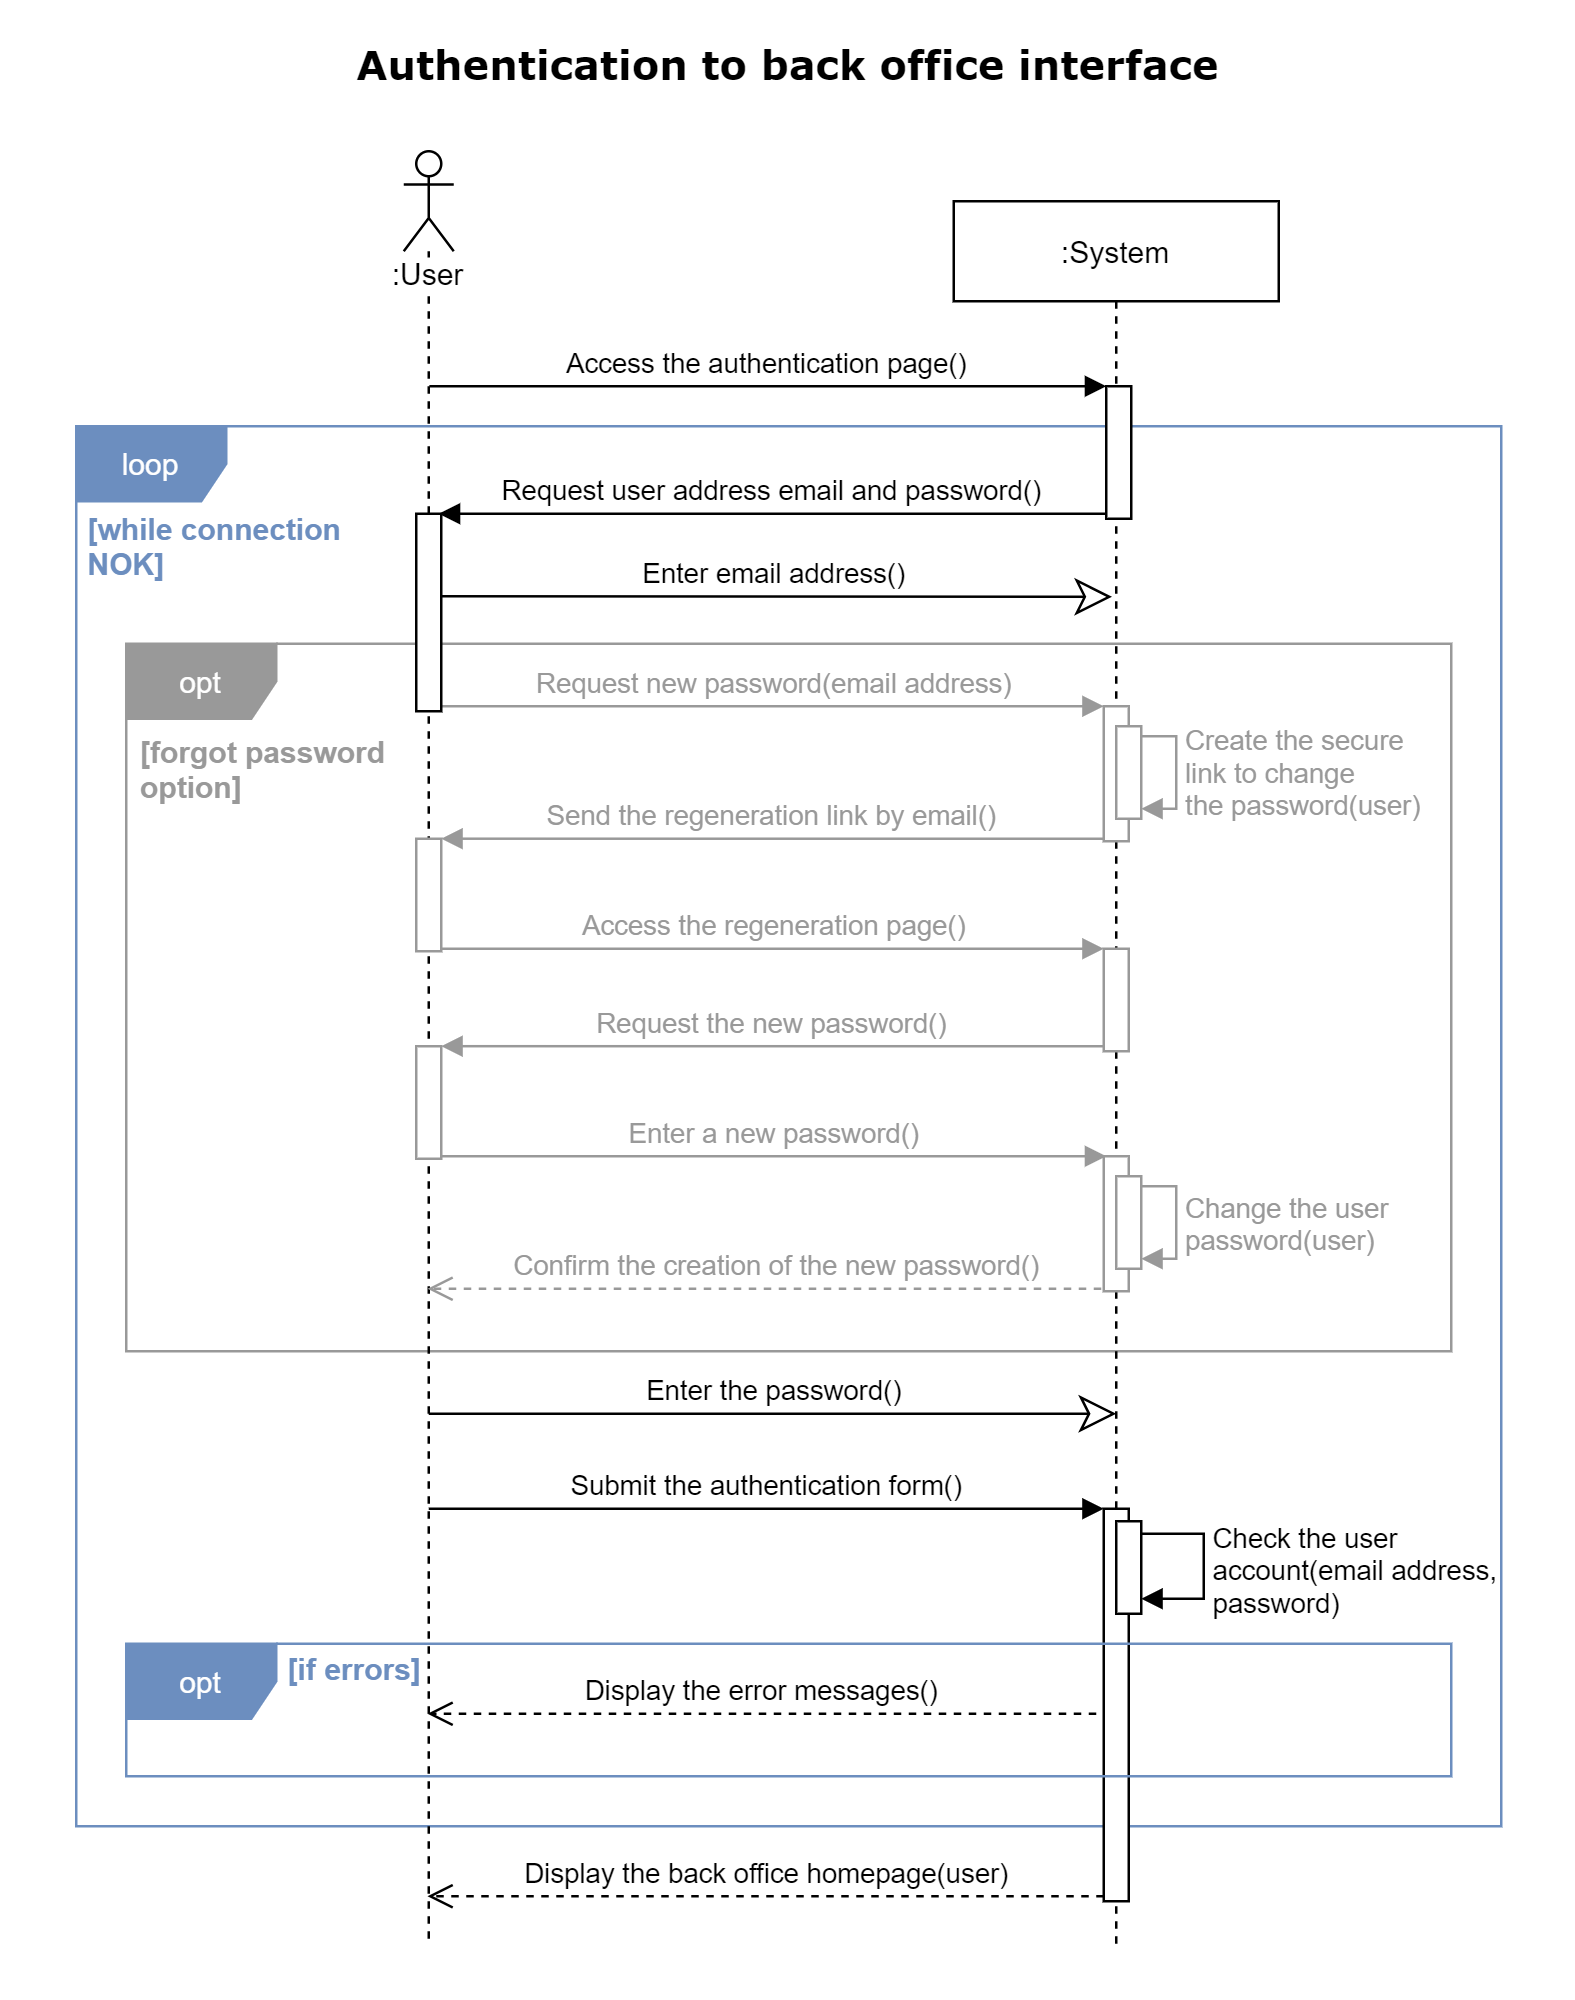

The diagram above was exported from draw.io. Its source (the exported page's mxGraphModel, read from the mxfile embedded in the PNG):
<mxGraphModel dx="1209" dy="703" grid="1" gridSize="10" guides="1" tooltips="1" connect="1" arrows="1" fold="1" page="1" pageScale="1" pageWidth="630" pageHeight="800" background="none" math="0" shadow="0">
  <root>
    <mxCell id="0" />
    <mxCell id="1" parent="0" />
    <mxCell id="6XNunAih38CEKxJ4mOFL-24" value="loop" style="shape=umlFrame;whiteSpace=wrap;html=1;swimlaneFillColor=none;fillColor=#6C8EBF;fontColor=#ffffff;shadow=0;strokeColor=#6C8EBF;" parent="1" vertex="1">
      <mxGeometry x="30" y="170" width="570" height="560" as="geometry" />
    </mxCell>
    <mxCell id="6XNunAih38CEKxJ4mOFL-4" value="opt" style="shape=umlFrame;whiteSpace=wrap;html=1;swimlaneFillColor=none;fontColor=#ffffff;shadow=0;fillColor=#999999;strokeColor=#999999;" parent="1" vertex="1">
      <mxGeometry x="50" y="257" width="530" height="283" as="geometry" />
    </mxCell>
    <mxCell id="6XNunAih38CEKxJ4mOFL-19" value="Send the regeneration link by email()" style="html=1;verticalAlign=bottom;endArrow=block;endSize=6;endFill=1;shadow=0;entryX=1;entryY=0.051;entryDx=0;entryDy=0;entryPerimeter=0;strokeColor=#999999;fontColor=#999999;" parent="1" edge="1">
      <mxGeometry relative="1" as="geometry">
        <mxPoint x="176" y="334.97800000000007" as="targetPoint" />
        <mxPoint x="441" y="335" as="sourcePoint" />
      </mxGeometry>
    </mxCell>
    <mxCell id="6XNunAih38CEKxJ4mOFL-9" value="Enter email address()" style="html=1;verticalAlign=bottom;endArrow=classic;entryX=0.487;entryY=0.293;entryDx=0;entryDy=0;entryPerimeter=0;endFill=0;endSize=12;" parent="1" edge="1">
      <mxGeometry relative="1" as="geometry">
        <mxPoint x="173" y="238" as="sourcePoint" />
        <mxPoint x="444.30999999999995" y="238.22000000000003" as="targetPoint" />
      </mxGeometry>
    </mxCell>
    <mxCell id="6XNunAih38CEKxJ4mOFL-6" value="Request new password(email address)" style="html=1;verticalAlign=bottom;endArrow=block;exitX=1.1;exitY=0.487;exitDx=0;exitDy=0;exitPerimeter=0;strokeColor=#999999;fontColor=#999999;" parent="1" edge="1">
      <mxGeometry relative="1" as="geometry">
        <mxPoint x="176" y="282" as="sourcePoint" />
        <mxPoint x="441" y="282" as="targetPoint" />
      </mxGeometry>
    </mxCell>
    <mxCell id="Mpra7Y7WE12Ci5tc2fOc-15" value=":User" style="shape=umlLifeline;participant=umlActor;perimeter=lifelinePerimeter;whiteSpace=wrap;html=1;container=1;collapsible=0;recursiveResize=0;verticalAlign=top;spacingTop=36;outlineConnect=0;shadow=0;labelBackgroundColor=#ffffff;strokeColor=#000000;fillColor=none;gradientColor=none;" parent="1" vertex="1">
      <mxGeometry x="161" y="60" width="20" height="718" as="geometry" />
    </mxCell>
    <mxCell id="lRLwfsiOQjFs43M1Q4zd-4" value="" style="html=1;points=[];perimeter=orthogonalPerimeter;fillColor=#FFFFFF;" parent="Mpra7Y7WE12Ci5tc2fOc-15" vertex="1">
      <mxGeometry x="5" y="145" width="10" height="79" as="geometry" />
    </mxCell>
    <mxCell id="LiUIzjRG1YQTlDeOwiYX-2" value="" style="html=1;points=[];perimeter=orthogonalPerimeter;fillColor=#FFFFFF;strokeColor=#999999;fontColor=#999999;" parent="Mpra7Y7WE12Ci5tc2fOc-15" vertex="1">
      <mxGeometry x="5" y="275" width="10" height="45" as="geometry" />
    </mxCell>
    <mxCell id="3nuBFxr9cyL0pnOWT2aG-5" value=":System" style="shape=umlLifeline;perimeter=lifelinePerimeter;container=1;collapsible=0;recursiveResize=0;rounded=0;shadow=0;strokeWidth=1;" parent="1" vertex="1">
      <mxGeometry x="381" y="80" width="130" height="700" as="geometry" />
    </mxCell>
    <mxCell id="Mpra7Y7WE12Ci5tc2fOc-3" value="" style="html=1;points=[];perimeter=orthogonalPerimeter;" parent="3nuBFxr9cyL0pnOWT2aG-5" vertex="1">
      <mxGeometry x="61" y="74" width="10" height="53" as="geometry" />
    </mxCell>
    <mxCell id="1FeJhg0XyYmW9XnrVqUw-3" value="&lt;div&gt;Check the user&lt;br&gt;account(email address,&lt;br&gt;password)&lt;/div&gt;" style="edgeStyle=orthogonalEdgeStyle;html=1;align=left;spacingLeft=2;endArrow=block;rounded=0;" parent="3nuBFxr9cyL0pnOWT2aG-5" edge="1">
      <mxGeometry x="0.0526" relative="1" as="geometry">
        <mxPoint x="75" y="533" as="sourcePoint" />
        <Array as="points">
          <mxPoint x="100" y="533" />
          <mxPoint x="100" y="559" />
          <mxPoint x="75" y="559" />
        </Array>
        <mxPoint x="75" y="559" as="targetPoint" />
        <mxPoint as="offset" />
      </mxGeometry>
    </mxCell>
    <mxCell id="Mpra7Y7WE12Ci5tc2fOc-4" value="Access the authentication page()" style="html=1;verticalAlign=bottom;endArrow=block;entryX=0;entryY=0;" parent="1" edge="1">
      <mxGeometry relative="1" as="geometry">
        <mxPoint x="171.25" y="154.0000000000001" as="sourcePoint" />
        <mxPoint x="442" y="154" as="targetPoint" />
      </mxGeometry>
    </mxCell>
    <mxCell id="Mpra7Y7WE12Ci5tc2fOc-5" value="Request user address email and password()" style="html=1;verticalAlign=bottom;endArrow=block;endSize=6;exitX=0;exitY=0.95;endFill=1;startSize=6;entryX=0.9;entryY=0;entryDx=0;entryDy=0;entryPerimeter=0;" parent="1" target="lRLwfsiOQjFs43M1Q4zd-4" edge="1">
      <mxGeometry relative="1" as="geometry">
        <mxPoint x="181" y="207" as="targetPoint" />
        <mxPoint x="442" y="205" as="sourcePoint" />
      </mxGeometry>
    </mxCell>
    <mxCell id="1FeJhg0XyYmW9XnrVqUw-18" value="&lt;font style=&quot;font-size: 16px&quot; face=&quot;Verdana&quot;&gt;&lt;b&gt;Authentication to back office interface&lt;/b&gt;&lt;/font&gt;" style="text;html=1;strokeColor=none;fillColor=none;align=center;verticalAlign=middle;whiteSpace=wrap;" parent="1" vertex="1">
      <mxGeometry x="70" y="10" width="490" height="30" as="geometry" />
    </mxCell>
    <mxCell id="JugCZ5IzB6R8IBZb6kIl-8" value="" style="html=1;points=[];perimeter=orthogonalPerimeter;" parent="1" vertex="1">
      <mxGeometry x="441" y="603" width="10" height="157" as="geometry" />
    </mxCell>
    <mxCell id="JugCZ5IzB6R8IBZb6kIl-9" value="Enter the password()" style="html=1;verticalAlign=bottom;endArrow=classic;endFill=0;endSize=12;" parent="1" edge="1">
      <mxGeometry relative="1" as="geometry">
        <mxPoint x="171" y="565" as="sourcePoint" />
        <mxPoint x="446" y="565" as="targetPoint" />
      </mxGeometry>
    </mxCell>
    <mxCell id="1FeJhg0XyYmW9XnrVqUw-6" value="" style="html=1;points=[];perimeter=orthogonalPerimeter;" parent="1" vertex="1">
      <mxGeometry x="446" y="608" width="10" height="37" as="geometry" />
    </mxCell>
    <mxCell id="JugCZ5IzB6R8IBZb6kIl-14" value="Display the back office homepage(user)" style="html=1;verticalAlign=bottom;endArrow=open;dashed=1;endSize=8;" parent="1" edge="1">
      <mxGeometry relative="1" as="geometry">
        <mxPoint x="170.5" y="758" as="targetPoint" />
        <mxPoint x="441" y="758" as="sourcePoint" />
      </mxGeometry>
    </mxCell>
    <mxCell id="6XNunAih38CEKxJ4mOFL-5" value="[forgot password option]" style="text;html=1;strokeColor=none;fillColor=none;align=left;verticalAlign=middle;whiteSpace=wrap;rounded=0;labelBackgroundColor=#ffffff;fontStyle=1;fontColor=#999999;" parent="1" vertex="1">
      <mxGeometry x="54" y="298.5" width="116" height="17" as="geometry" />
    </mxCell>
    <mxCell id="6XNunAih38CEKxJ4mOFL-8" value="" style="html=1;points=[];perimeter=orthogonalPerimeter;strokeColor=#999999;fontColor=#999999;" parent="1" vertex="1">
      <mxGeometry x="441" y="282" width="10" height="54" as="geometry" />
    </mxCell>
    <mxCell id="bIwyoiSCgQtN-Y-u0hcn-13" value="&lt;div&gt;Create the secure&lt;br&gt;link to change&lt;br&gt;the password(user)&lt;/div&gt;" style="edgeStyle=orthogonalEdgeStyle;html=1;align=left;spacingLeft=2;endArrow=block;rounded=0;strokeColor=#999999;fontColor=#999999;" parent="1" edge="1">
      <mxGeometry relative="1" as="geometry">
        <mxPoint x="456" y="294" as="sourcePoint" />
        <Array as="points">
          <mxPoint x="470" y="294" />
          <mxPoint x="470" y="323" />
        </Array>
        <mxPoint x="456" y="323" as="targetPoint" />
      </mxGeometry>
    </mxCell>
    <mxCell id="bIwyoiSCgQtN-Y-u0hcn-14" value="" style="html=1;points=[];perimeter=orthogonalPerimeter;strokeColor=#999999;fontColor=#999999;" parent="1" vertex="1">
      <mxGeometry x="446" y="290" width="10" height="37" as="geometry" />
    </mxCell>
    <mxCell id="LiUIzjRG1YQTlDeOwiYX-1" value="[while connection NOK]" style="text;html=1;strokeColor=none;fillColor=none;align=left;verticalAlign=middle;whiteSpace=wrap;rounded=0;labelBackgroundColor=#ffffff;fontColor=#6C8EBF;fontStyle=1" parent="1" vertex="1">
      <mxGeometry x="33" y="209" width="133" height="17" as="geometry" />
    </mxCell>
    <mxCell id="LiUIzjRG1YQTlDeOwiYX-3" value="Access the regeneration page()" style="html=1;verticalAlign=bottom;endArrow=block;exitX=1.1;exitY=0.487;exitDx=0;exitDy=0;exitPerimeter=0;strokeColor=#999999;fontColor=#999999;" parent="1" edge="1">
      <mxGeometry relative="1" as="geometry">
        <mxPoint x="176" y="379" as="sourcePoint" />
        <mxPoint x="441" y="379" as="targetPoint" />
      </mxGeometry>
    </mxCell>
    <mxCell id="LiUIzjRG1YQTlDeOwiYX-4" value="" style="html=1;points=[];perimeter=orthogonalPerimeter;strokeColor=#999999;fontColor=#999999;" parent="1" vertex="1">
      <mxGeometry x="441" y="379" width="10" height="41" as="geometry" />
    </mxCell>
    <mxCell id="LiUIzjRG1YQTlDeOwiYX-7" value="" style="html=1;points=[];perimeter=orthogonalPerimeter;strokeColor=#999999;fontColor=#999999;" parent="1" vertex="1">
      <mxGeometry x="441" y="462" width="10" height="54" as="geometry" />
    </mxCell>
    <mxCell id="LiUIzjRG1YQTlDeOwiYX-8" value="&lt;div&gt;Change the user&lt;br&gt;password(user)&lt;/div&gt;" style="edgeStyle=orthogonalEdgeStyle;html=1;align=left;spacingLeft=2;endArrow=block;rounded=0;strokeColor=#999999;fontColor=#999999;" parent="1" edge="1">
      <mxGeometry relative="1" as="geometry">
        <mxPoint x="456" y="474" as="sourcePoint" />
        <Array as="points">
          <mxPoint x="470" y="474" />
          <mxPoint x="470" y="503" />
        </Array>
        <mxPoint x="456" y="503" as="targetPoint" />
      </mxGeometry>
    </mxCell>
    <mxCell id="LiUIzjRG1YQTlDeOwiYX-9" value="" style="html=1;points=[];perimeter=orthogonalPerimeter;strokeColor=#999999;fontColor=#999999;" parent="1" vertex="1">
      <mxGeometry x="446" y="470" width="10" height="37" as="geometry" />
    </mxCell>
    <mxCell id="LiUIzjRG1YQTlDeOwiYX-10" value="Request the new password()" style="html=1;verticalAlign=bottom;endArrow=block;endSize=6;endFill=1;shadow=0;entryX=1;entryY=0.051;entryDx=0;entryDy=0;entryPerimeter=0;strokeColor=#999999;fontColor=#999999;" parent="1" edge="1">
      <mxGeometry relative="1" as="geometry">
        <mxPoint x="176" y="417.97800000000007" as="targetPoint" />
        <mxPoint x="441" y="418" as="sourcePoint" />
      </mxGeometry>
    </mxCell>
    <mxCell id="LiUIzjRG1YQTlDeOwiYX-11" value="" style="html=1;points=[];perimeter=orthogonalPerimeter;fillColor=#FFFFFF;strokeColor=#999999;fontColor=#999999;" parent="1" vertex="1">
      <mxGeometry x="166" y="418" width="10" height="45" as="geometry" />
    </mxCell>
    <mxCell id="LiUIzjRG1YQTlDeOwiYX-12" value="Enter a new password()" style="html=1;verticalAlign=bottom;endArrow=block;strokeColor=#999999;fontColor=#999999;" parent="1" edge="1">
      <mxGeometry relative="1" as="geometry">
        <mxPoint x="176" y="462" as="sourcePoint" />
        <mxPoint x="442" y="462" as="targetPoint" />
      </mxGeometry>
    </mxCell>
    <mxCell id="LiUIzjRG1YQTlDeOwiYX-13" value="Confirm the creation of the new password()" style="html=1;verticalAlign=bottom;endArrow=open;endSize=8;dashed=1;strokeColor=#999999;fontColor=#999999;" parent="1" target="Mpra7Y7WE12Ci5tc2fOc-15" edge="1">
      <mxGeometry x="-0.037" relative="1" as="geometry">
        <mxPoint x="176" y="514.9780000000001" as="targetPoint" />
        <mxPoint x="440" y="515" as="sourcePoint" />
        <mxPoint as="offset" />
      </mxGeometry>
    </mxCell>
    <mxCell id="LiUIzjRG1YQTlDeOwiYX-14" value="Submit the authentication form()" style="html=1;verticalAlign=bottom;endArrow=block;" parent="1" edge="1">
      <mxGeometry relative="1" as="geometry">
        <mxPoint x="171" y="603" as="sourcePoint" />
        <mxPoint x="441" y="603" as="targetPoint" />
      </mxGeometry>
    </mxCell>
    <mxCell id="LiUIzjRG1YQTlDeOwiYX-16" value="[if errors]" style="text;html=1;strokeColor=none;fillColor=none;align=left;verticalAlign=middle;whiteSpace=wrap;rounded=0;labelBackgroundColor=#ffffff;fontColor=#6C8EBF;fontStyle=1" parent="1" vertex="1">
      <mxGeometry x="113" y="658" width="116" height="17" as="geometry" />
    </mxCell>
    <mxCell id="LiUIzjRG1YQTlDeOwiYX-17" value="Display the error messages()" style="html=1;verticalAlign=bottom;endArrow=open;dashed=1;endSize=8;" parent="1" edge="1">
      <mxGeometry relative="1" as="geometry">
        <mxPoint x="170.5" y="685" as="targetPoint" />
        <mxPoint x="438" y="685" as="sourcePoint" />
      </mxGeometry>
    </mxCell>
    <mxCell id="LiUIzjRG1YQTlDeOwiYX-15" value="opt" style="shape=umlFrame;whiteSpace=wrap;html=1;swimlaneFillColor=none;fillColor=#6C8EBF;fontColor=#ffffff;shadow=0;strokeColor=#6C8EBF;" parent="1" vertex="1">
      <mxGeometry x="50" y="657" width="530" height="53" as="geometry" />
    </mxCell>
  </root>
</mxGraphModel>